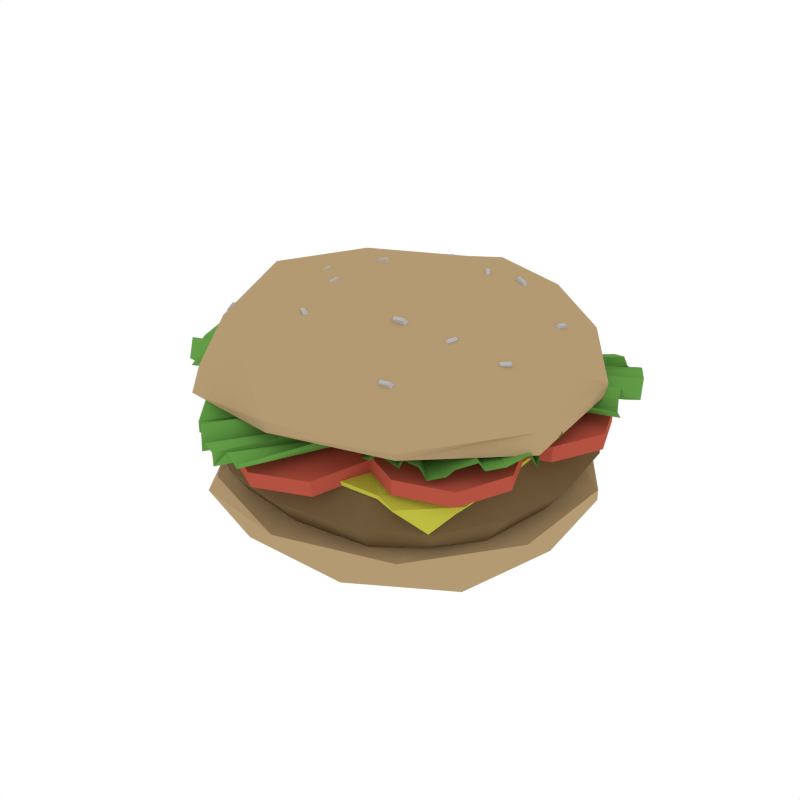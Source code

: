 # Source: Burger.blend  (saved by Blender 2.79.0; exported with 4.5.12 LTS)
import bpy
from mathutils import Matrix  # noqa: F401  (used for matrix-valued properties, if any)

bpy.ops.wm.read_factory_settings(use_empty=True)
scene = bpy.context.scene
scene.name = 'Scene'

# ---- collections
col_collection_1 = bpy.data.collections.new('Collection 1'); scene.collection.children.link(col_collection_1)

# ---- materials (node trees are filled in below, after node groups)
mat_lightyellow = bpy.data.materials.new('LightYellow')
mat_lightyellow.alpha_threshold = 0.0
mat_lightyellow.diffuse_color = (0.4575, 0.3235, 0.1709, 1.0)
mat_lightyellow.roughness = 0.5
mat_white = bpy.data.materials.new('White')
mat_white.alpha_threshold = 0.0
mat_white.diffuse_color = (0.4575, 0.4575, 0.4575, 1.0)
mat_white.roughness = 0.5
mat_cheese = bpy.data.materials.new('Cheese')
mat_cheese.alpha_threshold = 0.0
mat_cheese.diffuse_color = (0.5277, 0.518, 0.05597, 1.0)
mat_cheese.roughness = 0.5
mat_brown = bpy.data.materials.new('Brown')
mat_brown.alpha_threshold = 0.0
mat_brown.diffuse_color = (0.1626, 0.1051, 0.04625, 1.0)
mat_brown.roughness = 0.5
mat_red = bpy.data.materials.new('Red')
mat_red.alpha_threshold = 0.0
mat_red.diffuse_color = (0.4575, 0.08469, 0.05453, 1.0)
mat_red.roughness = 0.5
mat_lightgreen = bpy.data.materials.new('LightGreen')
mat_lightgreen.alpha_threshold = 0.0
mat_lightgreen.diffuse_color = (0.1356, 0.3564, 0.06848, 1.0)
mat_lightgreen.roughness = 0.5

# ---- material node trees

# ---- world
world_world = bpy.data.worlds.new('World'); scene.world = world_world
world_world.color = (1.0, 1.0, 1.0)
world_world.use_sun_shadow = False
world_world.sun_shadow_jitter_overblur = 0.0
world_world.cycles.sampling_method = 'NONE'
world_world.cycles.sample_map_resolution = 256

# ---- meshes
me_icosphere = bpy.data.meshes.new('Icosphere')
me_icosphere.from_pydata([(0.2274, -0.6649, 0.4425), (-0.5537, -0.3911, 0.4424), (-0.5745, 0.4405, 0.4747), (0.2241, 0.6747, 0.4383), (0.7201, 0.01333, 0.4374), (0.01258, 0.01308, 0.6452), (0.007375, 0.7828, 0.2789), (0.4446, 0.6174, 0.2876), (-0.7017, 0.2481, 0.3056), (-0.4299, 0.6193, 0.3045), (-0.4709, -0.6348, 0.2405), (-0.7347, -0.2219, 0.2741), (0.4417, -0.5864, 0.2763), (0.004085, -0.7277, 0.2832), (0.7139, 0.2448, 0.2789), (0.7428, -0.2248, 0.2469), (0.7249, -0.2193, 0.322), (0.7148, 0.2443, 0.3231), (0.004858, -0.7381, 0.3304), (0.482, -0.6399, 0.3382), (-0.7013, -0.2123, 0.3461), (-0.4496, -0.61, 0.3463), (-0.4291, 0.6189, 0.3487), (-0.7096, 0.2504, 0.3535), (0.4454, 0.6169, 0.3318), (0.008262, 0.8404, 0.3655), (0.5408, -0.3739, 0.4458), (-0.2022, -0.6299, 0.4792), (-0.6817, 0.01604, 0.5088), (-0.1937, 0.6423, 0.4696), (0.5427, 0.4011, 0.4531), (0.1318, -0.3616, 0.5451), (0.4118, 0.01285, 0.5674), (-0.309, -0.2173, 0.5549), (-0.3079, 0.2466, 0.5593), (0.1389, 0.4015, 0.6075), (-0.2061, -0.6438, -0.2622), (0.5795, -0.3997, -0.2731), (0.6005, 0.4459, -0.2947), (-0.218, 0.7113, -0.2945), (-0.6851, 0.01548, -0.2622), (0.007543, 0.01548, -0.42), (0.007398, 0.8064, -0.07769), (-0.4466, 0.6404, -0.09317), (0.715, 0.2454, -0.1171), (0.4447, 0.6174, -0.1171), (0.4447, -0.5865, -0.1171), (0.715, -0.2144, -0.1171), (-0.4299, -0.5865, -0.1171), (0.007398, -0.7337, -0.1128), (-0.7002, 0.2454, -0.1171), (-0.7255, -0.2226, -0.09475), (-0.7224, -0.2219, -0.1681), (-0.7184, 0.2515, -0.1669), (0.007466, -0.7346, -0.1631), (-0.4521, -0.6162, -0.172), (0.715, -0.2144, -0.1613), (0.4447, -0.5865, -0.1613), (0.4447, 0.6174, -0.1613), (0.715, 0.2454, -0.1613), (-0.4299, 0.6174, -0.1613), (0.007831, 0.7978, -0.1723), (-0.5253, -0.372, -0.2865), (0.2118, -0.6115, -0.2865), (0.6674, 0.01548, -0.2865), (0.2118, 0.6425, -0.2865), (-0.5273, 0.4044, -0.2893), (-0.1153, -0.3625, -0.3904), (-0.3871, 0.01548, -0.3777), (0.3268, -0.2165, -0.3777), (0.3279, 0.2482, -0.3837), (-0.1155, 0.394, -0.3935), (0.2121, 0.2262, 0.5765), (0.2042, 0.2337, 0.6054), (0.1913, 0.2083, 0.5805), (0.1931, 0.2242, 0.6075), (0.1702, 0.2774, 0.5876), (0.1819, 0.2609, 0.6113), (0.1494, 0.2596, 0.5916), (0.1709, 0.2514, 0.6134), (0.3104, 0.3243, 0.5407), (0.3035, 0.3234, 0.5708), (0.3055, 0.2972, 0.5436), (0.3009, 0.309, 0.5723), (0.2479, 0.3378, 0.5612), (0.2703, 0.3306, 0.5817), (0.243, 0.3107, 0.5641), (0.2677, 0.3162, 0.5832), (-0.1337, 0.4621, 0.5098), (-0.1494, 0.479, 0.5303), (-0.1572, 0.4474, 0.5111), (-0.1618, 0.4712, 0.531), (-0.1685, 0.5158, 0.4895), (-0.1678, 0.5076, 0.5195), (-0.1919, 0.5011, 0.4908), (-0.1803, 0.4998, 0.5202), (-0.4183, 0.04982, 0.5163), (-0.4174, 0.03583, 0.5437), (-0.3921, 0.05522, 0.5234), (-0.4035, 0.0387, 0.5475), (-0.4058, -0.01599, 0.52), (-0.4108, 0.0008619, 0.5457), (-0.3796, -0.01059, 0.5272), (-0.3968, 0.003732, 0.5495), (-0.2181, -0.325, 0.5275), (-0.2053, -0.3357, 0.5411), (-0.203, -0.3029, 0.5313), (-0.1972, -0.324, 0.5431), (-0.1623, -0.3622, 0.526), (-0.1756, -0.3555, 0.5403), (-0.1472, -0.3401, 0.5298), (-0.1676, -0.3437, 0.5423), (0.35, -0.2243, 0.5021), (0.3603, -0.2155, 0.5298), (0.3261, -0.216, 0.5136), (0.3476, -0.2111, 0.5359), (0.3755, -0.1628, 0.5106), (0.3738, -0.1829, 0.5343), (0.3517, -0.1545, 0.522), (0.3612, -0.1785, 0.5404), (-0.1995, 0.1637, 0.5686), (-0.2195, 0.1564, 0.5909), (-0.1941, 0.1366, 0.5711), (-0.2166, 0.142, 0.5922), (-0.2632, 0.1493, 0.5532), (-0.2534, 0.1488, 0.5827), (-0.2578, 0.1223, 0.5557), (-0.2505, 0.1344, 0.5841), (-0.248, -0.08261, 0.5636), (-0.2484, -0.1033, 0.5802), (-0.2209, -0.08508, 0.5681), (-0.234, -0.1046, 0.5827), (-0.2518, -0.1481, 0.5546), (-0.2504, -0.1381, 0.5755), (-0.2246, -0.1506, 0.5592), (-0.236, -0.1394, 0.5779), (0.1362, -0.2551, 0.5465), (0.1524, -0.2564, 0.5727), (0.1303, -0.2302, 0.5569), (0.1492, -0.2431, 0.5783), (0.2015, -0.2396, 0.5465), (0.1871, -0.2482, 0.5728), (0.1956, -0.2146, 0.5569), (0.1839, -0.2349, 0.5783), (0.2852, -0.5026, 0.447), (0.3012, -0.504, 0.4734), (0.279, -0.4778, 0.4577), (0.2978, -0.4909, 0.4791), (0.3503, -0.4864, 0.4478), (0.3358, -0.4955, 0.4738), (0.3441, -0.4617, 0.4585), (0.3324, -0.4823, 0.4795), (0.5235, -0.176, 0.4607), (0.5413, -0.1709, 0.4854), (0.5065, -0.1601, 0.4757), (0.5323, -0.1625, 0.4933), (0.5688, -0.1265, 0.4598), (0.5654, -0.1446, 0.4849), (0.5518, -0.1106, 0.4748), (0.5563, -0.1362, 0.4929), (0.5266, 0.1836, 0.4758), (0.532, 0.2036, 0.4987), (0.5007, 0.1874, 0.485), (0.5183, 0.2056, 0.5036), (0.5315, 0.2492, 0.4626), (0.5346, 0.2385, 0.4917), (0.5056, 0.253, 0.4718), (0.5209, 0.2405, 0.4965), (0.0499, 0.6261, 0.4702), (0.03009, 0.6362, 0.4877), (0.03605, 0.6027, 0.4754), (0.02273, 0.6237, 0.4905), (-0.00729, 0.6557, 0.4535), (-0.0002924, 0.6519, 0.4788), (-0.02114, 0.6323, 0.4586), (-0.007651, 0.6395, 0.4816), (-0.4911, 0.2883, 0.4777), (-0.5072, 0.2735, 0.4995), (-0.4761, 0.265, 0.4796), (-0.4992, 0.2611, 0.5005), (-0.545, 0.2521, 0.4608), (-0.5358, 0.2542, 0.4905), (-0.53, 0.2288, 0.4627), (-0.5279, 0.2419, 0.4915), (-0.5961, -0.2784, 0.4276), (-0.6064, -0.3031, 0.4429), (-0.5779, -0.279, 0.4486), (-0.5968, -0.3034, 0.454), (-0.5766, -0.3399, 0.4091), (-0.5961, -0.3358, 0.433), (-0.5584, -0.3404, 0.4301), (-0.5864, -0.3361, 0.4442), (0.6194, -0.3266, 0.1151), (0.3623, -0.5837, 0.1151), (0.6016, -0.4254, 0.09096), (0.4358, -0.5912, 0.09096), (0.5352, -0.5337, 0.01204), (0.6224, -0.1718, 0.1294), (0.3434, -0.1822, 0.1922), (0.007824, -0.6477, 0.1467), (-0.6037, -0.3266, 0.1151), (-0.3466, -0.5837, 0.1151), (-0.586, -0.4254, 0.09096), (-0.4201, -0.5912, 0.09096), (-0.5195, -0.5337, 0.01204), (0.007824, -0.1947, 0.1948), (-0.6068, -0.1718, 0.1294), (-0.3278, -0.1822, 0.1922), (0.6261, 0.01548, 0.1467), (0.6194, 0.3576, 0.1151), (0.3623, 0.6147, 0.1151), (0.6016, 0.4563, 0.09096), (0.4358, 0.6222, 0.09096), (0.5352, 0.5646, 0.01204), (0.6224, 0.2028, 0.1294), (0.3434, 0.2132, 0.1922), (0.3342, 0.01548, 0.1799), (0.007824, 0.6786, 0.1467), (-0.6105, 0.01548, 0.1467), (0.007824, 0.01548, 0.2171), (-0.6037, 0.3576, 0.1151), (-0.3466, 0.6147, 0.1151), (-0.586, 0.4563, 0.09096), (-0.4201, 0.6222, 0.09096), (-0.5195, 0.5646, 0.01204), (0.007824, 0.2257, 0.1948), (-0.6068, 0.2028, 0.1294), (-0.3278, 0.2132, 0.1922), (-0.3186, 0.01548, 0.1799), (0.6127, -0.3209, 0.09677), (0.3574, -0.5779, 0.09643), (0.5887, -0.4124, 0.07294), (0.4227, -0.5782, 0.0738), (0.5182, -0.5167, 0.006648), (0.6167, -0.1692, 0.1105), (0.3396, -0.1796, 0.173), (0.007824, -0.643, 0.1276), (-0.5971, -0.3209, 0.09677), (-0.3418, -0.5779, 0.09643), (-0.573, -0.4124, 0.07294), (-0.4071, -0.5782, 0.0738), (-0.5025, -0.5167, 0.006648), (0.007824, -0.192, 0.1754), (-0.6011, -0.1692, 0.1105), (-0.3239, -0.1796, 0.173), (0.6208, 0.01548, 0.1278), (0.6127, 0.3518, 0.09677), (0.3574, 0.6089, 0.09643), (0.5887, 0.4434, 0.07294), (0.4227, 0.6092, 0.0738), (0.5182, 0.5477, 0.006648), (0.6167, 0.2002, 0.1105), (0.3396, 0.2105, 0.173), (0.3306, 0.01548, 0.1607), (0.007824, 0.674, 0.1276), (-0.6052, 0.01548, 0.1278), (0.007824, 0.01548, 0.1976), (-0.5971, 0.3518, 0.09677), (-0.3418, 0.6089, 0.09643), (-0.573, 0.4434, 0.07294), (-0.4071, 0.6092, 0.0738), (-0.5025, 0.5477, 0.006648), (0.007824, 0.2229, 0.1754), (-0.6011, 0.2002, 0.1105), (-0.3239, 0.2105, 0.173), (-0.3149, 0.01548, 0.1607), (-0.6599, 0.3044, -0.002281), (0.2967, 0.6832, -0.002281), (0.6756, -0.2734, -0.002281), (-0.2811, -0.6523, -0.002281), (0.3417, -0.3184, -0.1629), (-0.3261, -0.3184, 0.1583), (0.3417, -0.3184, 0.1583), (-0.3261, -0.3184, -0.1629), (0.2967, -0.6523, -0.002281), (-0.2811, 0.6832, -0.002281), (-0.3261, 0.3494, -0.1629), (0.3417, 0.3494, 0.1583), (-0.3261, 0.3494, 0.1583), (0.3417, 0.3494, -0.1629), (0.6756, 0.3044, -0.002281), (-0.6599, -0.2734, -0.002281), (-0.5765, -0.2847, -0.1177), (-0.5203, -0.5126, -0.002281), (-0.5765, 0.3156, 0.1131), (-0.5203, 0.5436, -0.002281), (-0.2923, 0.5998, -0.1177), (0.308, 0.5998, 0.1131), (0.5359, 0.5436, -0.002281), (0.5921, 0.3156, -0.1177), (0.5921, -0.2847, 0.1131), (0.5359, -0.5126, -0.002281), (0.308, -0.5688, -0.1177), (-0.2923, -0.5688, 0.1131), (0.308, 0.5998, -0.1177), (-0.2923, 0.5998, 0.1131), (-0.2923, -0.5688, -0.1177), (0.308, -0.5688, 0.1131), (0.007824, -0.3409, 0.1634), (0.007824, -0.3409, -0.1679), (0.007824, -0.6973, -0.002281), (0.007824, 0.7282, -0.002281), (-0.5765, 0.3156, -0.1177), (-0.5765, -0.2847, 0.1131), (0.5921, -0.2847, -0.1177), (0.5921, 0.3156, 0.1131), (0.007824, 0.3718, 0.1634), (0.007824, 0.3718, -0.1679), (-0.3485, 0.01548, -0.1679), (0.3642, 0.01548, 0.1634), (-0.3485, 0.01548, 0.1634), (0.3642, 0.01548, -0.1679), (0.7206, 0.01548, -0.002281), (-0.7049, 0.01548, -0.002281), (-0.4766, -0.4689, -0.08699), (-0.4766, -0.4689, 0.08243), (-0.4766, 0.4999, -0.08699), (-0.4766, 0.4999, 0.08243), (0.4922, -0.4689, -0.08699), (0.4922, -0.4689, 0.08243), (0.4922, 0.4999, -0.08699), (0.4922, 0.4999, 0.08243), (0.007824, 0.6391, -0.124), (0.007824, 0.6391, 0.1194), (0.007824, -0.6082, -0.124), (0.007824, -0.6082, 0.1194), (-0.6158, 0.01548, -0.124), (-0.6158, 0.01548, 0.1194), (0.6315, 0.01548, -0.124), (0.6315, 0.01548, 0.1194), (0.007824, 0.01548, 0.1659), (0.007824, 0.01548, -0.1705), (0.4099, -0.01419, 0.1552), (0.4138, -0.01675, 0.215), (0.6072, -0.09496, 0.139), (0.6111, -0.09752, 0.1988), (0.6893, -0.2919, 0.1253), (0.6932, -0.2945, 0.185), (0.6081, -0.4897, 0.122), (0.612, -0.4922, 0.1818), (0.4111, -0.5724, 0.1312), (0.415, -0.575, 0.191), (0.2138, -0.4916, 0.1474), (0.2177, -0.4942, 0.2071), (0.1317, -0.2947, 0.1611), (0.1356, -0.2972, 0.2209), (0.213, -0.09692, 0.1644), (0.2168, -0.09948, 0.2241), (0.5143, 0.3891, 0.1423), (0.5155, 0.3902, 0.2022), (0.7112, 0.3057, 0.1399), (0.7124, 0.3068, 0.1998), (0.7914, 0.1075, 0.1419), (0.7926, 0.1086, 0.2019), (0.7081, -0.08934, 0.1472), (0.7092, -0.08825, 0.2071), (0.5099, -0.1695, 0.1526), (0.5111, -0.1684, 0.2125), (0.3131, -0.0861, 0.155), (0.3143, -0.085, 0.2149), (0.2328, 0.1121, 0.1529), (0.234, 0.1132, 0.2128), (0.3162, 0.3089, 0.1477), (0.3174, 0.31, 0.2076), (-0.2599, 0.6825, 0.2063), (-0.2725, 0.6819, 0.2711), (-0.05825, 0.5674, 0.2443), (-0.07083, 0.5667, 0.3091), (0.004639, 0.3408, 0.2543), (-0.007938, 0.3402, 0.319), (-0.108, 0.1357, 0.2303), (-0.1206, 0.135, 0.2951), (-0.3303, 0.07204, 0.1865), (-0.3429, 0.07139, 0.2512), (-0.5319, 0.1872, 0.1485), (-0.5445, 0.1866, 0.2132), (-0.5948, 0.4137, 0.1386), (-0.6074, 0.4131, 0.2033), (-0.4821, 0.6189, 0.1625), (-0.4947, 0.6183, 0.2272), (-0.4532, 0.1025, 0.1636), (-0.4537, 0.1006, 0.2263), (-0.2471, 0.01625, 0.1625), (-0.2476, 0.01427, 0.2252), (-0.1623, -0.1905, 0.1567), (-0.1628, -0.1925, 0.2193), (-0.2486, -0.3966, 0.1495), (-0.249, -0.3985, 0.2121), (-0.4554, -0.4813, 0.1452), (-0.4559, -0.4832, 0.2078), (-0.6616, -0.395, 0.1463), (-0.662, -0.3969, 0.2089), (-0.7463, -0.1882, 0.1522), (-0.7468, -0.1902, 0.2148), (-0.6601, 0.01785, 0.1593), (-0.6605, 0.01587, 0.222), (-0.00504, -0.1982, 0.1758), (-0.004148, -0.2082, 0.2377), (0.1973, -0.2914, 0.1578), (0.1982, -0.3015, 0.2196), (0.2733, -0.4988, 0.1231), (0.2742, -0.5088, 0.1849), (0.1784, -0.6988, 0.09206), (0.1793, -0.7088, 0.1539), (-0.03181, -0.7742, 0.08287), (-0.03092, -0.7843, 0.1447), (-0.2342, -0.681, 0.1009), (-0.2333, -0.691, 0.1627), (-0.3101, -0.4737, 0.1356), (-0.3092, -0.4837, 0.1974), (-0.2152, -0.2737, 0.1666), (-0.2143, -0.2837, 0.2285), (0.3155, -0.5991, 0.2985), (0.7394, -0.07807, 0.2681), (-0.08702, -0.116, 0.2758), (0.1885, 0.2171, 0.249), (0.3582, -0.6148, 0.2586), (0.4505, -0.58, 0.2492), (0.5232, -0.5297, 0.208), (0.5716, -0.4913, 0.2228), (0.6356, -0.4086, 0.2611), (0.7031, -0.3501, 0.2445), (0.7318, -0.2534, 0.2599), (0.1478, 0.1605, 0.2384), (0.139, 0.162, 0.2749), (0.08895, 0.08531, 0.2184), (0.04839, 0.04621, 0.2426), (0.01278, -0.009783, 0.2005), (-0.04127, -0.06513, 0.2458), (-0.06851, -0.103, 0.2143), (0.3762, -0.5939, 0.2758), (0.4908, -0.527, 0.2433), (-0.01735, -0.03393, 0.253), (0.4513, -0.5597, 0.2689), (0.5793, -0.4573, 0.2357), (0.6563, -0.4018, 0.2358), (0.745, -0.2322, 0.2061), (0.09843, 0.1088, 0.2566), (0.7375, -0.1031, 0.2547), (0.7175, -0.1703, 0.2767), (0.3219, -0.6076, 0.2523), (0.3441, 0.7629, 0.1741), (-0.2395, 0.6278, 0.2443), (0.2817, 0.1758, 0.2449), (-0.0696, 0.1384, 0.2682), (0.2172, 0.7637, 0.1501), (0.1344, 0.7923, 0.1316), (0.08119, 0.7934, 0.1408), (-0.0006139, 0.7732, 0.2373), (-0.07325, 0.7497, 0.1346), (-0.1245, 0.6898, 0.1926), (-0.02176, 0.1445, 0.2341), (-0.01303, 0.1438, 0.2727), (0.06319, 0.1609, 0.2462), (0.2549, 0.1759, 0.228), (0.2868, 0.7589, 0.1729), (0.1259, 0.7828, 0.1909), (0.2181, 0.1679, 0.2399), (0.2126, 0.7595, 0.1804), (0.1565, 0.1642, 0.2372), (-0.01153, 0.7657, 0.1717), (0.07506, 0.1514, 0.2452), (-0.1606, 0.7082, 0.153), (-0.08075, 0.7133, 0.1918), (0.03901, 0.1492, 0.2385), (-0.2265, 0.6387, 0.2216), (-0.1825, 0.6648, 0.216), (0.2923, 0.7736, 0.1195), (0.8057, 0.159, 0.2672), (0.3348, 0.02448, 0.2817), (0.1813, 0.2842, 0.2468), (0.7658, 0.236, 0.2752), (0.7673, 0.4003, 0.2093), (0.7179, 0.5095, 0.2396), (0.6468, 0.5718, 0.2421), (0.6009, 0.5637, 0.2751), (0.1921, 0.2609, 0.2362), (0.2224, 0.2058, 0.2537), (0.2359, 0.1927, 0.2117), (0.3325, 0.03078, 0.2314), (0.7757, 0.2179, 0.2372), (0.7583, 0.3004, 0.2469), (0.3049, 0.06981, 0.2607), (0.7579, 0.2614, 0.3105), (0.2848, 0.1125, 0.2223), (0.2451, 0.1693, 0.274), (0.63, 0.5974, 0.2163), (0.2105, 0.2378, 0.1988), (0.6915, 0.5383, 0.2658), (0.5316, 0.6187, 0.2457), (0.6188, 0.5642, 0.2415), (0.8051, 0.1867, 0.2365), (-0.7667, 0.06955, 0.2806), (-0.762, -0.04053, 0.2477), (-0.8047, -0.09998, 0.2076), (-0.8391, -0.1568, 0.1966), (-0.8451, -0.2482, 0.2293), (-0.8376, -0.3029, 0.1994), (-0.7672, -0.3946, 0.2028), (-0.2617, -0.2798, 0.2533), (-0.2739, -0.1946, 0.2505), (-0.2848, -0.09774, 0.2615), (-0.2949, -0.01553, 0.277), (-0.7637, 0.02244, 0.2849), (-0.2919, -0.02485, 0.309), (-0.7879, -0.101, 0.2449), (-0.287, -0.05919, 0.2981), (-0.8462, -0.1484, 0.2603), (-0.2816, -0.1185, 0.2448), (-0.2749, -0.1627, 0.2679), (-0.2632, -0.2611, 0.2329), (-0.8273, -0.3244, 0.2523), (-0.2705, -0.2089, 0.3016), (-0.7098, -0.436, 0.2053), (-0.2611, -0.3053, 0.2436), (-0.741, -0.3937, 0.1999), (-0.3004, -0.0318, 0.3337), (-0.7753, 0.05284, 0.2413), (-0.467, 0.5425, 0.2559), (-0.3032, 0.03428, 0.3126), (-0.5055, 0.5214, 0.2127), (-0.5635, 0.4903, 0.236), (-0.6535, 0.4207, 0.2012), (-0.6708, 0.3666, 0.2425), (-0.6905, 0.3083, 0.2058), (-0.6718, 0.2453, 0.2344), (-0.2847, 0.07145, 0.2929), (-0.2594, 0.1166, 0.303), (-0.2358, 0.1571, 0.3075), (-0.2192, 0.1889, 0.2774), (-0.1942, 0.2375, 0.3067), (-0.1819, 0.2577, 0.2803), (-0.509, 0.5305, 0.2835), (-0.619, 0.4674, 0.2018), (-0.2005, 0.2302, 0.3374), (-0.692, 0.3261, 0.2527), (-0.6981, 0.2331, 0.2003), (-0.2774, 0.08013, 0.2582), (-0.6691, 0.2843, 0.237), (-0.6831, 0.1559, 0.266), (-0.6738, 0.228, 0.2834), (-0.1713, 0.281, 0.3184), (-0.4848, 0.527, 0.2398), (-0.4075, -0.5302, 0.2601), (0.004431, -0.847, 0.217), (-0.03556, -0.2232, 0.2617), (0.1998, -0.4131, 0.2427), (-0.4154, -0.5666, 0.2453), (-0.3957, -0.6278, 0.2463), (-0.3126, -0.7448, 0.1787), (-0.2359, -0.7985, 0.2604), (-0.1258, -0.8504, 0.2139), (0.1909, -0.4016, 0.2153), (0.1478, -0.3656, 0.2396), (0.1251, -0.3531, 0.197), (0.05755, -0.3033, 0.2218), (-0.3921, -0.5872, 0.2245), (-0.02388, -0.236, 0.2358), (-0.358, -0.7089, 0.1918), (0.06711, -0.3123, 0.2645), (0.008381, -0.2561, 0.2976), (-0.3774, -0.6496, 0.2553), (-0.2964, -0.7536, 0.2044), (0.04914, -0.2915, 0.2512), (-0.1969, -0.8335, 0.1852), (0.0966, -0.3272, 0.2423), (-0.1125, -0.8596, 0.1701), (0.1647, -0.3855, 0.1827), (-0.1706, -0.8433, 0.2297), (-0.01268, -0.8465, 0.1928), (0.2115, -0.4197, 0.2104), (-0.07185, -0.8316, 0.225), (-0.4043, -0.5454, 0.2339)], [], [(0, 26, 31), (1, 27, 33), (2, 28, 34), (3, 29, 35), (4, 30, 32), (32, 35, 5), (32, 30, 35), (30, 3, 35), (35, 34, 5), (35, 29, 34), (29, 2, 34), (34, 33, 5), (34, 28, 33), (28, 1, 33), (33, 31, 5), (33, 27, 31), (27, 0, 31), (31, 32, 5), (31, 26, 32), (26, 4, 32), (17, 30, 4), (17, 24, 30), (24, 3, 30), (25, 29, 3), (25, 22, 29), (22, 2, 29), (23, 28, 2), (23, 20, 28), (20, 1, 28), (21, 27, 1), (21, 18, 27), (18, 0, 27), (19, 26, 0), (19, 16, 26), (16, 4, 26), (24, 25, 3), (22, 23, 2), (20, 21, 1), (18, 19, 0), (16, 17, 4), (25, 24, 7, 6), (23, 22, 9, 8), (24, 17, 14, 7), (22, 25, 6, 9), (21, 20, 11, 10), (19, 18, 13, 12), (20, 23, 8, 11), (18, 21, 10, 13), (17, 16, 15, 14), (16, 19, 12, 15), (15, 12, 13, 10, 11, 8, 9, 6, 7, 14), (36, 62, 67), (37, 63, 69), (38, 64, 70), (39, 65, 71), (40, 66, 68), (68, 71, 41), (68, 66, 71), (66, 39, 71), (71, 70, 41), (71, 65, 70), (65, 38, 70), (70, 69, 41), (70, 64, 69), (64, 37, 69), (69, 67, 41), (69, 63, 67), (63, 36, 67), (67, 68, 41), (67, 62, 68), (62, 40, 68), (53, 66, 40), (53, 60, 66), (60, 39, 66), (61, 65, 39), (61, 58, 65), (58, 38, 65), (59, 64, 38), (59, 56, 64), (56, 37, 64), (57, 63, 37), (57, 54, 63), (54, 36, 63), (55, 62, 36), (55, 52, 62), (52, 40, 62), (60, 61, 39), (58, 59, 38), (56, 57, 37), (54, 55, 36), (52, 53, 40), (61, 60, 43, 42), (59, 58, 45, 44), (60, 53, 50, 43), (58, 61, 42, 45), (57, 56, 47, 46), (55, 54, 49, 48), (56, 59, 44, 47), (54, 57, 46, 49), (53, 52, 51, 50), (52, 55, 48, 51), (51, 48, 49, 46, 47, 44, 45, 42, 43, 50), (72, 73, 75, 74), (74, 75, 79, 78), (78, 79, 77, 76), (76, 77, 73, 72), (79, 75, 73, 77), (80, 81, 83, 82), (82, 83, 87, 86), (86, 87, 85, 84), (84, 85, 81, 80), (87, 83, 81, 85), (88, 89, 91, 90), (90, 91, 95, 94), (94, 95, 93, 92), (92, 93, 89, 88), (95, 91, 89, 93), (96, 97, 99, 98), (98, 99, 103, 102), (102, 103, 101, 100), (100, 101, 97, 96), (103, 99, 97, 101), (104, 105, 107, 106), (106, 107, 111, 110), (110, 111, 109, 108), (108, 109, 105, 104), (111, 107, 105, 109), (112, 113, 115, 114), (114, 115, 119, 118), (118, 119, 117, 116), (116, 117, 113, 112), (119, 115, 113, 117), (120, 121, 123, 122), (122, 123, 127, 126), (126, 127, 125, 124), (124, 125, 121, 120), (127, 123, 121, 125), (128, 129, 131, 130), (130, 131, 135, 134), (134, 135, 133, 132), (132, 133, 129, 128), (135, 131, 129, 133), (136, 137, 139, 138), (138, 139, 143, 142), (142, 143, 141, 140), (140, 141, 137, 136), (143, 139, 137, 141), (144, 145, 147, 146), (146, 147, 151, 150), (150, 151, 149, 148), (148, 149, 145, 144), (151, 147, 145, 149), (152, 153, 155, 154), (154, 155, 159, 158), (158, 159, 157, 156), (156, 157, 153, 152), (159, 155, 153, 157), (160, 161, 163, 162), (162, 163, 167, 166), (166, 167, 165, 164), (164, 165, 161, 160), (167, 163, 161, 165), (168, 169, 171, 170), (170, 171, 175, 174), (174, 175, 173, 172), (172, 173, 169, 168), (175, 171, 169, 173), (176, 177, 179, 178), (178, 179, 183, 182), (182, 183, 181, 180), (180, 181, 177, 176), (183, 179, 177, 181), (184, 185, 187, 186), (186, 187, 191, 190), (190, 191, 189, 188), (188, 189, 185, 184), (191, 187, 185, 189), (208, 216, 198, 197), (193, 195, 194, 192), (195, 196, 194), (205, 199, 193, 198), (216, 219, 205, 198), (193, 192, 197, 198), (218, 206, 207, 228), (201, 200, 202, 203), (203, 202, 204), (205, 207, 201, 199), (228, 207, 205, 219), (201, 207, 206, 200), (208, 214, 215, 216), (210, 209, 211, 212), (212, 211, 213), (225, 215, 210, 217), (216, 215, 225, 219), (210, 215, 214, 209), (218, 228, 227, 226), (221, 223, 222, 220), (223, 224, 222), (225, 217, 221, 227), (228, 219, 225, 227), (221, 220, 226, 227), (245, 234, 235, 253), (230, 229, 231, 232), (232, 231, 233), (242, 235, 230, 236), (253, 235, 242, 256), (230, 235, 234, 229), (255, 265, 244, 243), (238, 240, 239, 237), (240, 241, 239), (242, 236, 238, 244), (265, 256, 242, 244), (238, 237, 243, 244), (245, 253, 252, 251), (247, 249, 248, 246), (249, 250, 248), (262, 254, 247, 252), (253, 256, 262, 252), (247, 246, 251, 252), (255, 263, 264, 265), (258, 257, 259, 260), (260, 259, 261), (262, 264, 258, 254), (265, 264, 262, 256), (258, 264, 263, 257), (208, 197, 234, 245), (193, 199, 236, 230), (195, 193, 230, 232), (192, 194, 231, 229), (194, 196, 233, 231), (196, 195, 232, 233), (197, 192, 229, 234), (206, 218, 255, 243), (199, 201, 238, 236), (201, 203, 240, 238), (202, 200, 237, 239), (204, 202, 239, 241), (203, 204, 241, 240), (200, 206, 243, 237), (214, 208, 245, 251), (217, 210, 247, 254), (210, 212, 249, 247), (211, 209, 246, 248), (213, 211, 248, 250), (212, 213, 250, 249), (209, 214, 251, 246), (218, 226, 263, 255), (221, 217, 254, 258), (223, 221, 258, 260), (220, 222, 259, 257), (222, 224, 261, 259), (224, 223, 260, 261), (226, 220, 257, 263), (266, 302, 326, 313), (266, 313, 327, 284), (266, 284, 317, 285), (266, 285, 316, 302), (267, 294, 322, 301), (267, 301, 323, 287), (267, 287, 321, 288), (267, 288, 320, 294), (268, 304, 328, 312), (268, 312, 329, 290), (268, 290, 319, 291), (268, 291, 318, 304), (269, 296, 324, 300), (269, 300, 325, 293), (269, 293, 315, 283), (269, 283, 314, 296), (270, 299, 331, 311), (270, 311, 328, 304), (270, 304, 318, 292), (270, 292, 324, 299), (271, 298, 330, 310), (271, 310, 327, 303), (271, 303, 315, 293), (271, 293, 325, 298), (272, 290, 329, 309), (272, 309, 330, 298), (272, 298, 325, 297), (272, 297, 319, 290), (273, 282, 326, 308), (273, 308, 331, 299), (273, 299, 324, 296), (273, 296, 314, 282), (274, 292, 318, 291), (274, 291, 319, 297), (274, 297, 325, 300), (274, 300, 324, 292), (275, 286, 316, 285), (275, 285, 317, 295), (275, 295, 323, 301), (275, 301, 322, 286), (276, 302, 316, 286), (276, 286, 322, 307), (276, 307, 331, 308), (276, 308, 326, 302), (277, 305, 321, 287), (277, 287, 323, 306), (277, 306, 330, 309), (277, 309, 329, 305), (278, 306, 323, 295), (278, 295, 317, 284), (278, 284, 327, 310), (278, 310, 330, 306), (279, 307, 322, 294), (279, 294, 320, 289), (279, 289, 328, 311), (279, 311, 331, 307), (280, 289, 320, 288), (280, 288, 321, 305), (280, 305, 329, 312), (280, 312, 328, 289), (281, 282, 314, 283), (281, 283, 315, 303), (281, 303, 327, 313), (281, 313, 326, 282), (332, 333, 335, 334), (334, 335, 337, 336), (336, 337, 339, 338), (338, 339, 341, 340), (340, 341, 343, 342), (342, 343, 345, 344), (335, 333, 347, 345, 343, 341, 339, 337), (344, 345, 347, 346), (346, 347, 333, 332), (332, 334, 336, 338, 340, 342, 344, 346), (348, 349, 351, 350), (350, 351, 353, 352), (352, 353, 355, 354), (354, 355, 357, 356), (356, 357, 359, 358), (358, 359, 361, 360), (351, 349, 363, 361, 359, 357, 355, 353), (360, 361, 363, 362), (362, 363, 349, 348), (348, 350, 352, 354, 356, 358, 360, 362), (364, 365, 367, 366), (366, 367, 369, 368), (368, 369, 371, 370), (370, 371, 373, 372), (372, 373, 375, 374), (374, 375, 377, 376), (367, 365, 379, 377, 375, 373, 371, 369), (376, 377, 379, 378), (378, 379, 365, 364), (364, 366, 368, 370, 372, 374, 376, 378), (380, 381, 383, 382), (382, 383, 385, 384), (384, 385, 387, 386), (386, 387, 389, 388), (388, 389, 391, 390), (390, 391, 393, 392), (383, 381, 395, 393, 391, 389, 387, 385), (392, 393, 395, 394), (394, 395, 381, 380), (380, 382, 384, 386, 388, 390, 392, 394), (396, 397, 399, 398), (398, 399, 401, 400), (400, 401, 403, 402), (402, 403, 405, 404), (404, 405, 407, 406), (406, 407, 409, 408), (399, 397, 411, 409, 407, 405, 403, 401), (408, 409, 411, 410), (410, 411, 397, 396), (396, 398, 400, 402, 404, 406, 408, 410), (413, 415, 438), (431, 427, 432), (422, 437, 421), (430, 429, 416), (433, 428, 417), (434, 427, 419), (420, 425, 426), (422, 423, 424), (438, 423, 439), (412, 429, 414), (442, 444, 465), (445, 457, 455), (448, 459, 447), (460, 453, 461), (450, 464, 463), (455, 454, 467), (458, 459, 457), (458, 457, 445), (450, 451, 452), (449, 464, 453), (465, 451, 466), (466, 451, 462), (441, 454, 443), (471, 482, 480), (472, 485, 484), (473, 478, 485), (474, 477, 488), (475, 476, 490), (480, 479, 491), (483, 484, 482), (474, 487, 477), (488, 478, 473), (475, 470, 476), (490, 487, 486), (468, 479, 469), (517, 502, 516), (493, 504, 503), (494, 508, 501), (507, 509, 508), (496, 500, 509), (498, 512, 511), (503, 502, 517), (493, 501, 506), (507, 508, 495), (511, 500, 497), (513, 499, 515), (515, 510, 498), (542, 531, 541), (523, 528, 522), (525, 527, 538), (532, 531, 520), (521, 529, 534), (521, 534, 530), (523, 527, 528), (525, 537, 527), (538, 527, 524), (539, 526, 540), (540, 537, 536), (544, 570, 569), (556, 560, 557), (558, 555, 559), (549, 555, 558), (550, 563, 562), (564, 554, 565), (551, 553, 568), (556, 557, 547), (561, 559, 560), (561, 560, 548), (562, 555, 549), (551, 567, 553), (568, 554, 564), (571, 570, 552), (571, 567, 566), (543, 557, 545), (440, 416, 429), (430, 417, 428), (431, 418, 427), (418, 419, 427), (434, 420, 426), (435, 421, 425), (422, 424, 437), (430, 428, 429), (433, 431, 432), (433, 432, 428), (434, 426, 427), (420, 435, 425), (422, 436, 423), (421, 437, 425), (438, 415, 423), (436, 439, 423), (412, 440, 429), (456, 446, 459), (446, 447, 459), (448, 461, 459), (460, 449, 453), (450, 452, 464), (455, 457, 454), (458, 456, 459), (448, 460, 461), (450, 462, 451), (449, 463, 464), (465, 444, 451), (441, 467, 454), (481, 472, 484), (472, 473, 485), (480, 482, 479), (483, 481, 484), (471, 483, 482), (474, 486, 487), (488, 477, 478), (475, 489, 470), (490, 476, 487), (468, 491, 479), (493, 506, 504), (505, 494, 501), (494, 495, 508), (507, 496, 509), (496, 497, 500), (498, 510, 512), (503, 504, 502), (493, 505, 501), (511, 512, 500), (513, 514, 499), (515, 499, 510), (492, 517, 516), (542, 520, 531), (532, 521, 530), (533, 522, 529), (535, 524, 527), (532, 530, 531), (521, 533, 529), (522, 528, 529), (523, 535, 527), (525, 536, 537), (539, 519, 526), (540, 526, 537), (518, 542, 541), (544, 546, 570), (572, 547, 557), (556, 548, 560), (550, 565, 563), (561, 558, 559), (562, 563, 555), (550, 564, 565), (551, 566, 567), (568, 553, 554), (571, 569, 570), (571, 552, 567), (543, 572, 557)])
me_icosphere.polygons.foreach_set('material_index', [0, 0, 0, 0, 0, 0, 0, 0, 0, 0, 0, 0, 0, 0, 0, 0, 0, 0, 0, 0, 0, 0, 0, 0, 0, 0, 0, 0, 0, 0, 0, 0, 0, 0, 0, 0, 0, 0, 0, 0, 0, 0, 0, 0, 0, 0, 0, 0, 0, 0, 0, 0, 0, 0, 0, 0, 0, 0, 0, 0, 0, 0, 0, 0, 0, 0, 0, 0, 0, 0, 0, 0, 0, 0, 0, 0, 0, 0, 0, 0, 0, 0, 0, 0, 0, 0, 0, 0, 0, 0, 0, 0, 0, 0, 0, 0, 0, 0, 0, 0, 0, 0, 1, 1, 1, 1, 1, 1, 1, 1, 1, 1, 1, 1, 1, 1, 1, 1, 1, 1, 1, 1, 1, 1, 1, 1, 1, 1, 1, 1, 1, 1, 1, 1, 1, 1, 1, 1, 1, 1, 1, 1, 1, 1, 1, 1, 1, 1, 1, 1, 1, 1, 1, 1, 1, 1, 1, 1, 1, 1, 1, 1, 1, 1, 1, 1, 1, 1, 1, 1, 1, 1, 1, 1, 1, 1, 1, 2, 2, 2, 2, 2, 2, 2, 2, 2, 2, 2, 2, 2, 2, 2, 2, 2, 2, 2, 2, 2, 2, 2, 2, 2, 2, 2, 2, 2, 2, 2, 2, 2, 2, 2, 2, 2, 2, 2, 2, 2, 2, 2, 2, 2, 2, 2, 2, 2, 2, 2, 2, 2, 2, 2, 2, 2, 2, 2, 2, 2, 2, 2, 2, 2, 2, 2, 2, 2, 2, 2, 2, 2, 2, 2, 2, 3, 3, 3, 3, 3, 3, 3, 3, 3, 3, 3, 3, 3, 3, 3, 3, 3, 3, 3, 3, 3, 3, 3, 3, 3, 3, 3, 3, 3, 3, 3, 3, 3, 3, 3, 3, 3, 3, 3, 3, 3, 3, 3, 3, 3, 3, 3, 3, 3, 3, 3, 3, 3, 3, 3, 3, 3, 3, 3, 3, 3, 3, 3, 3, 4, 4, 4, 4, 4, 4, 4, 4, 4, 4, 4, 4, 4, 4, 4, 4, 4, 4, 4, 4, 4, 4, 4, 4, 4, 4, 4, 4, 4, 4, 4, 4, 4, 4, 4, 4, 4, 4, 4, 4, 4, 4, 4, 4, 4, 4, 4, 4, 4, 4, 5, 5, 5, 5, 5, 5, 5, 5, 5, 5, 5, 5, 5, 5, 5, 5, 5, 5, 5, 5, 5, 5, 5, 5, 5, 5, 5, 5, 5, 5, 5, 5, 5, 5, 5, 5, 5, 5, 5, 5, 5, 5, 5, 5, 5, 5, 5, 5, 5, 5, 5, 5, 5, 5, 5, 5, 5, 5, 5, 5, 5, 5, 5, 5, 5, 5, 5, 5, 5, 5, 5, 5, 5, 5, 5, 5, 5, 5, 5, 5, 5, 5, 5, 5, 5, 5, 5, 5, 5, 5, 5, 5, 5, 5, 5, 5, 5, 5, 5, 5, 5, 5, 5, 5, 5, 5, 5, 5, 5, 5, 5, 5, 5, 5, 5, 5, 5, 5, 5, 5, 5, 5, 5, 5, 5, 5, 5, 5, 5, 5, 5, 5, 5, 5, 5, 5, 5, 5, 5, 5, 5, 5, 5, 5, 5, 5, 5, 5, 5])
me_icosphere.materials.append(mat_lightyellow)
me_icosphere.materials.append(mat_white)
me_icosphere.materials.append(mat_cheese)
me_icosphere.materials.append(mat_brown)
me_icosphere.materials.append(mat_red)
me_icosphere.materials.append(mat_lightgreen)
me_icosphere.use_remesh_preserve_volume = False
me_icosphere.use_remesh_preserve_attributes = False
me_icosphere.use_mirror_vertex_groups = False
me_icosphere.update()

# ---- objects
ob_burger = bpy.data.objects.new('Burger', me_icosphere)

# ---- transforms, parenting, visibility, modifiers, constraints
ob_burger.location = (0.0, 0.0, 0.0)
ob_burger.lineart.crease_threshold = 0.0

# ---- collection membership
col_collection_1.objects.link(ob_burger)

# ---- scene / render settings (as saved in the file)
scene.frame_start = 1; scene.frame_end = 250; scene.frame_set(0)
scene.render.engine = 'CYCLES'
scene.render.resolution_x = 1000
scene.render.resolution_y = 1000
scene.render.dither_intensity = 0.0
scene.cycles.samples = 200
scene.cycles.sampling_pattern = 'TABULATED_SOBOL'
scene.cycles.light_sampling_threshold = 0.0
scene.cycles.use_adaptive_sampling = False
scene.cycles.use_light_tree = False
scene.cycles.caustics_reflective = False
scene.cycles.caustics_refractive = False
scene.cycles.blur_glossy = 0.0
scene.cycles.max_bounces = 2
scene.cycles.pixel_filter_type = 'GAUSSIAN'
scene.cycles.sample_clamp_indirect = 0.0
scene.view_settings.view_transform = 'Standard'
bpy.context.view_layer.update()

# ---- added for rendering (the .blend has no active camera): camera
cam_auto = bpy.data.cameras.new('AutoCamera')
cam_auto.lens = 50.0
cam_auto.sensor_width = 36.0
cam_auto.clip_end = 1000.0
ob_auto_camera = bpy.data.objects.new('AutoCamera', cam_auto)
scene.collection.objects.link(ob_auto_camera)
ob_auto_camera.location = (2.38422, -2.89499, 2.03619)
ob_auto_camera.rotation_euler = (1.09748, -7.21219e-08, 0.694738)
scene.camera = ob_auto_camera
bpy.context.view_layer.update()
